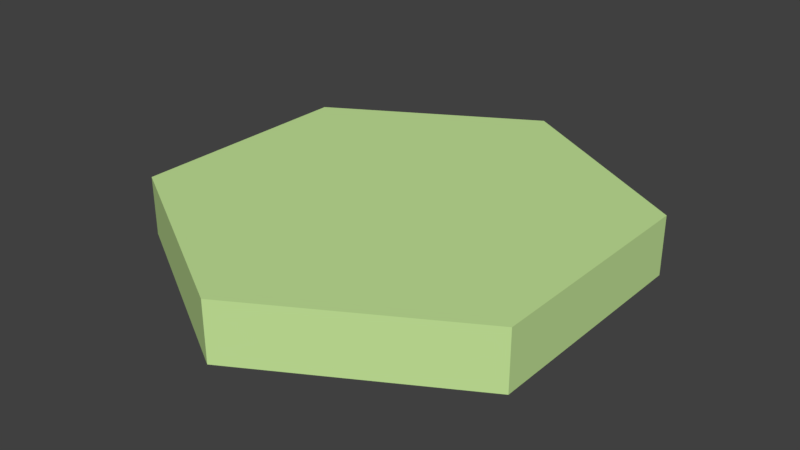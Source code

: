 # Source: mdl_teleporter.blend  (saved by Blender 2.79.0; exported with 4.5.12 LTS)
import bpy
from mathutils import Matrix  # noqa: F401  (used for matrix-valued properties, if any)

bpy.ops.wm.read_factory_settings(use_empty=True)
scene = bpy.context.scene
scene.name = 'Scene'

# ---- collections
col_collection_1 = bpy.data.collections.new('Collection 1'); scene.collection.children.link(col_collection_1)

# ---- materials (node trees are filled in below, after node groups)
mat_teleporter = bpy.data.materials.new('Teleporter')
mat_teleporter.alpha_threshold = 0.0
mat_teleporter.use_transparent_shadow = False
mat_teleporter.diffuse_color = (0.567, 0.8, 0.3224, 1.0)
mat_teleporter.roughness = 0.5
mat_teleporter.specular_intensity = 0.0

# ---- material node trees

# ---- world
world_world = bpy.data.worlds.new('World'); scene.world = world_world
world_world.color = (0.05088, 0.05088, 0.05088)
world_world.use_sun_shadow = False
world_world.sun_shadow_jitter_overblur = 0.0
world_world.cycles.sampling_method = 'MANUAL'

# ---- meshes
me_cylinder = bpy.data.meshes.new('Cylinder')
me_cylinder.from_pydata([(0.0, 1.0, -1.0), (0.0, 1.0, 1.0), (0.866, 0.5, -1.0), (0.866, 0.5, 1.0), (0.866, -0.5, -1.0), (0.866, -0.5, 1.0), (-8.742e-08, -1.0, -1.0), (-8.742e-08, -1.0, 1.0), (-0.866, -0.5, -1.0), (-0.866, -0.5, 1.0), (-0.866, 0.5, -1.0), (-0.866, 0.5, 1.0)], [], [(0, 1, 3, 2), (2, 3, 5, 4), (4, 5, 7, 6), (6, 7, 9, 8), (3, 1, 11, 9, 7, 5), (8, 9, 11, 10), (10, 11, 1, 0), (0, 2, 4, 6, 8, 10)])
me_cylinder.materials.append(mat_teleporter)
me_cylinder.use_remesh_preserve_volume = False
me_cylinder.use_remesh_preserve_attributes = False
me_cylinder.use_mirror_vertex_groups = False
me_cylinder.update()

# ---- objects
ob_cylinder = bpy.data.objects.new('Cylinder', me_cylinder)

# ---- transforms, parenting, visibility, modifiers, constraints
ob_cylinder.location = (0.0, 0.0, 0.0)
ob_cylinder.scale = (1.771, 1.771, 0.2244)
ob_cylinder.lineart.crease_threshold = 0.0

# ---- collection membership
col_collection_1.objects.link(ob_cylinder)

# ---- scene / render settings (as saved in the file)
scene.frame_start = 1; scene.frame_end = 250; scene.frame_set(1)
scene.render.engine = 'BLENDER_EEVEE_NEXT'
scene.render.resolution_percentage = 50
scene.render.dither_intensity = 0.0
scene.cycles.use_denoising = False
scene.cycles.samples = 128
scene.cycles.sampling_pattern = 'TABULATED_SOBOL'
scene.cycles.light_sampling_threshold = 0.0
scene.cycles.use_adaptive_sampling = False
scene.cycles.use_light_tree = False
scene.cycles.blur_glossy = 0.0
scene.cycles.sample_clamp_indirect = 0.0
scene.view_settings.view_transform = 'Standard'
bpy.context.view_layer.update()

# ---- added for rendering (the .blend has no active camera and no usable light): camera, sun
cam_auto = bpy.data.cameras.new('AutoCamera')
cam_auto.lens = 50.0
cam_auto.sensor_width = 36.0
cam_auto.clip_end = 1000.0
ob_auto_camera = bpy.data.objects.new('AutoCamera', cam_auto)
scene.collection.objects.link(ob_auto_camera)
ob_auto_camera.location = (4.35489, -5.22587, 3.48392)
ob_auto_camera.rotation_euler = (1.09748, -7.21219e-08, 0.694738)
scene.camera = ob_auto_camera
light_auto_sun = bpy.data.lights.new('AutoSun', 'SUN')
light_auto_sun.energy = 3.0
light_auto_sun.angle = 0.0523599
ob_auto_sun = bpy.data.objects.new('AutoSun', light_auto_sun)
scene.collection.objects.link(ob_auto_sun)
ob_auto_sun.rotation_euler = (0.872665, 0.174533, 0.523599)
bpy.context.view_layer.update()
